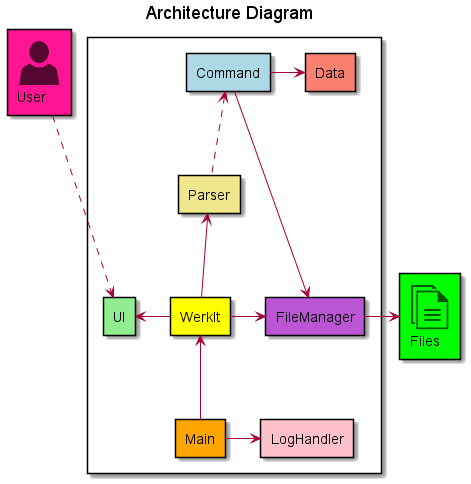

The diagram above was rendered by PlantUML. Its source (embedded in the PNG):
@startuml
!include <office/Concepts/documents>
!include <office/Users/user>

rectangle "<$user>\nUser" as User #DeepPink
rectangle "<$documents>\nFiles" as Files #Lime

title Architecture Diagram
rectangle {
rectangle UI #lightgreen
rectangle Command #lightblue
rectangle Parser #khaki
rectangle WerkIt #yellow
rectangle Main #orange
rectangle Data #Salmon
rectangle FileManager #MediumOrchid
rectangle LogHandler #pink
}

UI<.-up-User
Main-up->WerkIt
WerkIt-up->Parser
Parser-up.>Command
Command-right->Data
Command-right->FileManager
WerkIt-right->FileManager
Main-right->LogHandler
WerkIt-left->UI
FileManager-right->Files



@enduml